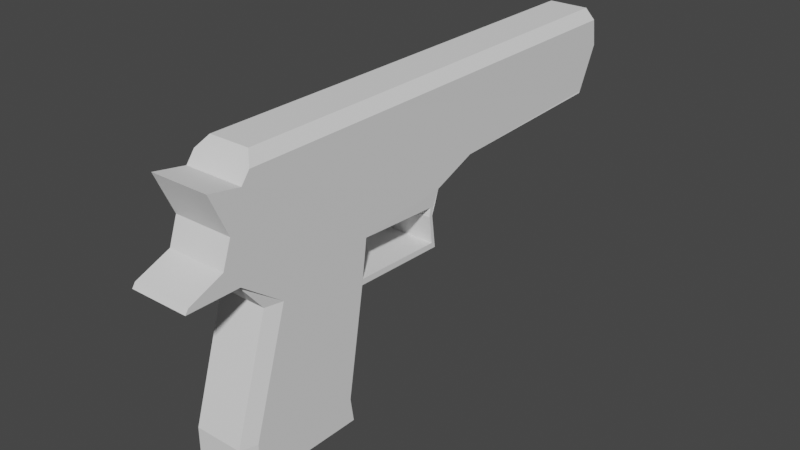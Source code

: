 # Source: DIGL.blend  (saved by Blender 3.0.42; exported with 4.5.12 LTS)
import bpy
from mathutils import Matrix  # noqa: F401  (used for matrix-valued properties, if any)

bpy.ops.wm.read_factory_settings(use_empty=True)
scene = bpy.context.scene
scene.name = 'Scene'

# ---- collections
col_collection = bpy.data.collections.new('Collection'); scene.collection.children.link(col_collection)

# ---- world
world_world = bpy.data.worlds.new('World'); scene.world = world_world
world_world.use_nodes = True; world_world.node_tree.nodes.clear()
_N = world_world.node_tree.nodes; _L = world_world.node_tree.links
n0 = _N.new('ShaderNodeOutputWorld'); n0.name = 'World Output'; n0.location = (300, 300)
n1 = _N.new('ShaderNodeBackground'); n1.name = 'Background'; n1.location = (10, 300)
n1.inputs[0].default_value = (0.05088, 0.05088, 0.05088, 1.0)
_L.new(n1.outputs[0], n0.inputs[0])
n0.is_active_output = True
world_world.color = (0.05088, 0.05088, 0.05088)
world_world.use_sun_shadow = False
world_world.sun_shadow_jitter_overblur = 0.0

# ---- meshes
me_cube_001 = bpy.data.meshes.new('Cube.001')
me_cube_001.from_pydata([(-0.6563, 0.8165, -0.8682), (0.6563, 0.8165, -0.8682), (-0.6563, 0.9729, -0.07512), (0.6563, 0.9729, -0.07512), (-0.6563, -2.574, 0.1966), (0.6563, -2.574, 0.1966), (-0.6563, -2.81, 0.2997), (0.6563, -2.81, 0.2997), (-0.6563, -2.677, -0.4312), (0.6563, -2.677, -0.4312), (-0.6563, -2.742, -0.8903), (0.6563, -2.742, -0.8903), (-0.6563, -2.996, -1.143), (0.6563, -2.996, -1.143), (-0.6563, -3.019, -1.228), (0.6563, -3.019, -1.228), (-0.6563, -1.754, -4.676), (0.6563, -1.754, -4.676), (-0.6563, -1.781, -4.235), (0.6563, -1.781, -4.235), (-0.6563, -1.648, -2.287), (0.6563, -1.648, -2.287), (-0.6515, -0.9231, -2.355), (0.6612, -0.9231, -2.355), (-0.6488, -0.9575, -1.747), (0.6639, -0.9575, -1.747), (-0.6488, -0.897, -1.327), (0.6639, -0.897, -1.327), (-0.6488, -0.5579, -1.003), (0.6639, -0.5579, -1.003), (-0.6488, 0.8039, -0.8948), (0.6639, 0.8039, -0.8948), (-0.6563, -1.604, -1.51), (0.6563, -1.604, -1.51), (-0.6563, -0.9371, -1.6), (0.6563, -0.9371, -1.6), (0.6639, -0.936, -1.598), (-0.6488, -0.936, -1.598), (-0.6563, -1.646, -2.183), (0.6563, -1.646, -2.183), (-0.6515, -0.9391, -2.252), (0.6612, -0.9391, -2.252), (-0.6515, -0.9514, -2.336), (0.6612, -0.9514, -2.336), (-0.6488, -0.9858, -1.756), (0.6639, -0.9858, -1.756), (-0.6563, -0.9729, -1.595), (0.6563, -0.9729, -1.595), (-0.6563, 0.9434, 0.4081), (-0.4555, 0.9311, 0.6089), (0.4555, 0.9311, 0.6089), (0.6563, 0.9434, 0.4081), (-0.6561, -1.336, 0.3987), (-0.4555, -1.336, 0.5995), (0.6566, -1.336, 0.3987), (0.4555, -1.336, 0.5995), (-0.4555, -2.449, 0.5995), (-0.6563, -2.512, 0.3987), (0.6563, -2.512, 0.3987), (0.4555, -2.449, 0.5995), (-0.6563, -2.631, -1.237), (-0.5388, -2.631, -1.237), (0.5388, -2.631, -1.237), (0.6563, -2.631, -1.237), (-0.6563, -2.318, -1.806), (-0.5388, -2.438, -1.818), (0.6563, -2.318, -1.806), (0.5388, -2.438, -1.818), (-0.6562, -2.586, -3.934), (-0.5388, -2.704, -3.926), (0.6564, -2.586, -3.934), (0.5388, -2.704, -3.926), (-0.5388, -2.704, -4.638), (-0.6563, -2.586, -4.643), (0.6563, -2.586, -4.643), (0.5388, -2.704, -4.638)], [], [(0, 2, 3, 1), (3, 51, 54, 58, 5, 7, 9, 11, 13, 15, 63, 66, 70, 74, 17, 19, 21, 33, 47, 35, 36, 27, 29, 31, 1), (3, 2, 48, 49, 50, 51), (58, 59, 56, 57, 4, 5), (5, 4, 6, 7), (7, 6, 8, 9), (9, 8, 10, 11), (11, 10, 12, 13), (13, 12, 14, 15), (0, 30, 28, 26, 37, 34, 46, 32, 20, 18, 16, 73, 68, 64, 60, 14, 12, 10, 8, 6, 4, 57, 52, 48, 2), (15, 14, 60, 61, 62, 63), (71, 69, 72, 75), (74, 75, 72, 73, 16, 17), (17, 16, 18, 19), (19, 18, 20, 21), (21, 20, 38, 39), (25, 23, 43, 45), (36, 37, 26, 27), (27, 26, 28, 29), (29, 28, 30, 31), (20, 21, 33, 32), (46, 47, 35, 34), (37, 34, 35, 36), (25, 24, 37, 36), (67, 65, 69, 71), (55, 53, 56, 59), (1, 31, 30, 0), (39, 38, 40, 41), (20, 22, 40, 38), (22, 23, 41, 40), (23, 21, 39, 41), (43, 42, 44, 45), (23, 22, 42, 43), (22, 24, 44, 42), (24, 25, 45, 44), (24, 22, 23, 25), (21, 23, 22, 20), (32, 33, 47, 46), (44, 45, 47, 46), (36, 35, 47, 45, 25), (46, 34, 37, 24, 44), (54, 51, 50, 55), (48, 52, 53, 49), (58, 54, 55, 59), (52, 57, 56, 53), (50, 49, 53, 55), (66, 63, 62, 67), (60, 64, 65, 61), (70, 66, 67, 71), (64, 68, 69, 65), (74, 70, 71, 75), (68, 73, 72, 69), (62, 61, 65, 67)])
_uv = me_cube_001.uv_layers.new(name='UVMap')
_uv.uv.foreach_set('vector', [0.375, 0.25, 0.543, 0.25, 0.543, 0.5, 0.375, 0.5, 0.543, 0.5, 0.543, 0.5, 0.542, 0.5, 0.543, 0.5, 0.543, 0.5, 0.543, 0.5, 0.543, 0.5, 0.543, 0.5, 0.543, 0.5, 0.543, 0.5, 0.543, 0.5, 0.5426, 0.5, 0.5429, 0.5, 0.543, 0.5, 0.543, 0.5, 0.543, 0.5, 0.543, 0.5, 0.543, 0.5, 0.543, 0.5, 0.543, 0.5, 0.543, 0.5, 0.543, 0.5, 0.543, 0.5, 0.543, 0.5, 0.375, 0.5, 0.543, 0.5, 0.543, 0.25, 0.543, 0.25, 0.543, 0.2882, 0.543, 0.4618, 0.543, 0.5, 0.543, 0.5, 0.543, 0.4618, 0.543, 0.2882, 0.543, 0.25, 0.543, 0.25, 0.543, 0.5, 0.543, 0.5, 0.543, 0.25, 0.543, 0.25, 0.543, 0.5, 0.543, 0.5, 0.543, 0.25, 0.543, 0.25, 0.543, 0.5, 0.543, 0.5, 0.543, 0.25, 0.543, 0.25, 0.543, 0.5, 0.543, 0.5, 0.543, 0.25, 0.543, 0.25, 0.543, 0.5, 0.543, 0.5, 0.543, 0.25, 0.543, 0.25, 0.543, 0.5, 0.375, 0.25, 0.543, 0.25, 0.543, 0.25, 0.543, 0.25, 0.543, 0.25, 0.543, 0.25, 0.543, 0.25, 0.543, 0.25, 0.543, 0.25, 0.543, 0.25, 0.543, 0.25, 0.543, 0.25, 0.5429, 0.25, 0.5426, 0.25, 0.543, 0.25, 0.543, 0.25, 0.543, 0.25, 0.543, 0.25, 0.543, 0.25, 0.543, 0.25, 0.543, 0.25, 0.543, 0.25, 0.542, 0.25, 0.543, 0.25, 0.543, 0.25, 0.543, 0.5, 0.543, 0.25, 0.543, 0.25, 0.543, 0.2724, 0.543, 0.4776, 0.543, 0.5, 0.543, 0.4776, 0.543, 0.2724, 0.543, 0.2724, 0.543, 0.4776, 0.543, 0.5, 0.543, 0.4776, 0.543, 0.2724, 0.543, 0.25, 0.543, 0.25, 0.543, 0.5, 0.543, 0.5, 0.543, 0.25, 0.543, 0.25, 0.543, 0.5, 0.543, 0.5, 0.543, 0.25, 0.543, 0.25, 0.543, 0.5, 0.543, 0.5, 0.543, 0.25, 0.543, 0.25, 0.543, 0.5, 0.0, 0.0, 0.0, 0.0, 0.0, 0.0, 0.0, 0.0, 0.543, 0.5, 0.543, 0.25, 0.543, 0.25, 0.543, 0.5, 0.543, 0.5, 0.543, 0.25, 0.543, 0.25, 0.543, 0.5, 0.543, 0.5, 0.543, 0.25, 0.543, 0.25, 0.543, 0.5, 0.543, 0.25, 0.543, 0.5, 0.543, 0.5, 0.543, 0.25, 0.543, 0.25, 0.543, 0.5, 0.543, 0.5, 0.543, 0.25, 0.543, 0.25, 0.543, 0.25, 0.543, 0.5, 0.543, 0.5, 0.543, 0.5, 0.543, 0.25, 0.543, 0.25, 0.543, 0.5, 0.543, 0.4776, 0.543, 0.2724, 0.543, 0.2724, 0.543, 0.4776, 0.543, 0.4618, 0.543, 0.2882, 0.543, 0.2882, 0.543, 0.4618, 0.375, 0.5, 0.543, 0.5, 0.543, 0.25, 0.375, 0.25, 0.543, 0.5, 0.543, 0.25, 0.543, 0.25, 0.543, 0.5, 0.0, 0.0, 0.0, 0.0, 0.0, 0.0, 0.0, 0.0, 0.543, 0.25, 0.543, 0.5, 0.543, 0.5, 0.543, 0.25, 0.0, 0.0, 0.0, 0.0, 0.0, 0.0, 0.0, 0.0, 0.543, 0.5, 0.543, 0.25, 0.543, 0.25, 0.543, 0.5, 0.543, 0.5, 0.543, 0.25, 0.543, 0.25, 0.543, 0.5, 0.0, 0.0, 0.0, 0.0, 0.0, 0.0, 0.0, 0.0, 0.543, 0.25, 0.543, 0.5, 0.543, 0.5, 0.543, 0.25, 0.0, 0.0, 0.0, 0.0, 0.0, 0.0, 0.0, 0.0, 0.0, 0.0, 0.0, 0.0, 0.543, 0.25, 0.0, 0.0, 0.543, 0.25, 0.543, 0.5, 0.543, 0.5, 0.543, 0.25, 0.543, 0.25, 0.543, 0.5, 0.543, 0.5, 0.543, 0.25, 0.0, 0.0, 0.0, 0.0, 0.0, 0.0, 0.0, 0.0, 0.0, 0.0, 0.0, 0.0, 0.0, 0.0, 0.0, 0.0, 0.0, 0.0, 0.0, 0.0, 0.542, 0.5, 0.543, 0.5, 0.543, 0.4618, 0.543, 0.4618, 0.543, 0.25, 0.542, 0.25, 0.543, 0.2882, 0.543, 0.2882, 0.543, 0.5, 0.542, 0.5, 0.543, 0.4618, 0.543, 0.4618, 0.542, 0.25, 0.543, 0.25, 0.543, 0.2882, 0.543, 0.2882, 0.543, 0.4618, 0.543, 0.2882, 0.543, 0.2882, 0.543, 0.4618, 0.5426, 0.5, 0.543, 0.5, 0.543, 0.4776, 0.543, 0.4776, 0.543, 0.25, 0.5426, 0.25, 0.543, 0.2724, 0.543, 0.2724, 0.5429, 0.5, 0.5426, 0.5, 0.543, 0.4776, 0.543, 0.4776, 0.5426, 0.25, 0.5429, 0.25, 0.543, 0.2724, 0.543, 0.2724, 0.543, 0.5, 0.5429, 0.5, 0.543, 0.4776, 0.543, 0.4776, 0.5429, 0.25, 0.543, 0.25, 0.543, 0.2724, 0.543, 0.2724, 0.543, 0.4776, 0.543, 0.2724, 0.543, 0.2724, 0.543, 0.4776])
me_cube_001.use_remesh_fix_poles = True
me_cube_001.use_remesh_preserve_attributes = False
me_cube_001.update()

# ---- objects
ob_empty = bpy.data.objects.new('Empty', None)
ob_cube = bpy.data.objects.new('Cube', me_cube_001)

# ---- transforms, parenting, visibility, modifiers, constraints
ob_empty.location = (0.0, 0.0, 0.0)
ob_empty.rotation_euler = (1.571, 0.0, 4.712)
ob_empty.empty_display_type = 'IMAGE'
ob_empty.empty_display_size = 5.0
ob_cube.location = (0.0, 0.979, 0.7001)
ob_cube.scale = (0.3315, 1.0, 0.4053)

# ---- collection membership
col_collection.objects.link(ob_empty)
col_collection.objects.link(ob_cube)

# ---- scene / render settings (as saved in the file)
scene.frame_start = 1; scene.frame_end = 250; scene.frame_set(1)
scene.render.engine = 'BLENDER_EEVEE_NEXT'
scene.cycles.sampling_pattern = 'TABULATED_SOBOL'
scene.cycles.use_light_tree = False
scene.view_settings.view_transform = 'Filmic'
bpy.context.view_layer.update()

# ---- added for rendering (the .blend has no active camera and no usable light): camera, sun
cam_auto = bpy.data.cameras.new('AutoCamera')
cam_auto.lens = 50.0
cam_auto.sensor_width = 36.0
cam_auto.clip_end = 1000.0
ob_auto_camera = bpy.data.objects.new('AutoCamera', cam_auto)
scene.collection.objects.link(ob_auto_camera)
ob_auto_camera.location = (4.21218, -5.09712, 3.24456)
ob_auto_camera.rotation_euler = (1.09748, -7.21219e-08, 0.694738)
scene.camera = ob_auto_camera
light_auto_sun = bpy.data.lights.new('AutoSun', 'SUN')
light_auto_sun.energy = 3.0
light_auto_sun.angle = 0.0523599
ob_auto_sun = bpy.data.objects.new('AutoSun', light_auto_sun)
scene.collection.objects.link(ob_auto_sun)
ob_auto_sun.rotation_euler = (0.872665, 0.174533, 0.523599)
bpy.context.view_layer.update()
